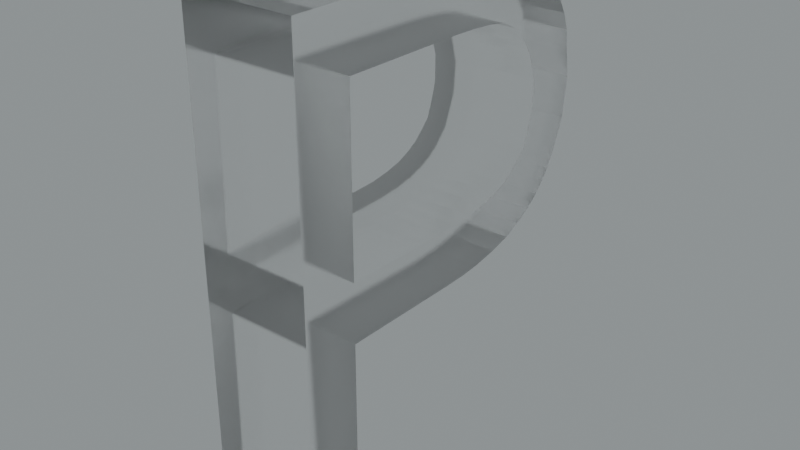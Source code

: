 # Source: blend.blend  (saved by Blender 3.5.10; exported with 4.5.12 LTS)
import bpy
from mathutils import Matrix  # noqa: F401  (used for matrix-valued properties, if any)

bpy.ops.wm.read_factory_settings(use_empty=True)
scene = bpy.context.scene
scene.name = 'Scene'

# ---- collections
col_collection = bpy.data.collections.new('Collection'); scene.collection.children.link(col_collection)

# ---- images (referenced by path relative to the original .blend; pixels are not part of the script)
import os
ASSET_DIR = os.environ.get("B2B_ASSET_DIR", "")  # directory of the original .blend (textures are referenced by path, not embedded)
HERE = os.path.dirname(os.path.abspath(__file__))  # packed textures are extracted next to this script under _unpacked/

def load_image(name, relpath, width, height, colorspace="sRGB"):
    """Load a texture the original file referenced (path relative to the .blend, or extracted next to this script)."""
    p = next((c for c in (os.path.join(HERE, relpath), os.path.join(ASSET_DIR, relpath)) if relpath and os.path.exists(c)), "")
    if p:
        img = bpy.data.images.load(p, check_existing=True)
        img.name = name
    else:  # same state as the original file: an image datablock whose file is absent (Cycles renders it pink)
        img = bpy.data.images.new(name, width, height)
        img.source = "FILE"
        img.filepath = "//" + (relpath or name)
    img.colorspace_settings.name = colorspace
    return img
img_satara_night_4k_hdr = load_image('satara_night_4k.hdr', 'satara_night_4k.hdr', 1024, 1024, 'Linear Rec.709')

# ---- materials (node trees are filled in below, after node groups)
mat_material_016 = bpy.data.materials.new('Material.016')

# ---- material node trees
mat_material_016.use_nodes = True; mat_material_016.node_tree.nodes.clear()
_N = mat_material_016.node_tree.nodes; _L = mat_material_016.node_tree.links
n0 = _N.new('ShaderNodeMixShader'); n0.name = 'Mix Shader'; n0.location = (464, 339)
n1 = _N.new('ShaderNodeOutputMaterial'); n1.name = 'Material Output.001'; n1.location = (640, 365)
n2 = _N.new('ShaderNodeLayerWeight'); n2.name = 'Layer Weight'; n2.location = (293, 394)
n2.inputs[0].default_value = 0.1
n3 = _N.new('ShaderNodeBsdfAnisotropic'); n3.name = 'Glossy BSDF'; n3.location = (127, 182)
n3.width = 280
n3.distribution = 'GGX'
n3.inputs[1].default_value = 0.6
n4 = _N.new('ShaderNodeBsdfGlass'); n4.name = 'Glass BSDF'; n4.location = (-45, 295)
n4.distribution = 'BECKMANN'
n4.inputs[1].default_value = 0.2
_L.new(n3.outputs[0], n0.inputs[2])
_L.new(n2.outputs[0], n0.inputs[0])
_L.new(n4.outputs[0], n0.inputs[1])
_L.new(n0.outputs[0], n1.inputs[0])
n1.is_active_output = True

# ---- world
world_world = bpy.data.worlds.new('World'); scene.world = world_world
world_world.use_nodes = True; world_world.node_tree.nodes.clear()
_N = world_world.node_tree.nodes; _L = world_world.node_tree.links
n0 = _N.new('ShaderNodeBackground'); n0.name = 'Background.001'; n0.location = (26, -164)
n1 = _N.new('ShaderNodeBackground'); n1.name = 'Background'; n1.location = (337, 91)
n1.inputs[0].default_value = (0.05088, 0.05088, 0.05088, 1.0)
n2 = _N.new('ShaderNodeOutputWorld'); n2.name = 'World Output'; n2.location = (512, 287)
n3 = _N.new('ShaderNodeValToRGB'); n3.name = 'ColorRamp'; n3.location = (98, 373)
while len(n3.color_ramp.elements) > 1: n3.color_ramp.elements.remove(n3.color_ramp.elements[-1])
n3.color_ramp.elements[0].position = 0.0; n3.color_ramp.elements[0].color = (0.0, 0.0, 0.0, 1.0)
_e = n3.color_ramp.elements.new(1.0); _e.color = (0.8561, 0.9404, 0.9606, 1.0)
n4 = _N.new('ShaderNodeTexEnvironment'); n4.name = 'Environment Texture'; n4.location = (-269, 312)
n4.image = img_satara_night_4k_hdr
_L.new(n4.outputs[0], n3.inputs[0])
_L.new(n3.outputs[0], n2.inputs[0])
n2.is_active_output = True
world_world.color = (0.05088, 0.05088, 0.05088)
world_world.use_sun_shadow = False
world_world.sun_shadow_jitter_overblur = 0.0

# ---- meshes
me_x = bpy.data.meshes.new('Р')
me_x.from_pydata([(135.5, -38.24, 0.0), (127.6, -38.24, 0.0), (127.6, -38.24, 5.0), (135.5, -38.24, 5.0), (137.0, -38.28, 0.0), (137.0, -38.28, 5.0), (137.9, -38.34, 5.0), (137.9, -38.34, 0.0), (138.7, -38.43, 5.0), (138.7, -38.43, 0.0), (139.4, -38.58, 0.0), (139.4, -38.58, 5.0), (140.1, -38.82, 0.0), (140.1, -38.82, 5.0), (140.7, -39.09, 0.0), (140.7, -39.09, 5.0), (141.2, -39.42, 0.0), (141.2, -39.42, 5.0), (141.7, -39.85, 0.0), (141.7, -39.85, 5.0), (142.2, -40.34, 0.0), (142.2, -40.34, 5.0), (142.6, -40.93, 5.0), (142.6, -40.93, 0.0), (143.0, -41.6, 0.0), (143.0, -41.6, 5.0), (143.3, -42.38, 0.0), (143.3, -42.38, 5.0), (143.4, -43.19, 0.0), (143.4, -43.19, 5.0), (143.5, -43.82, 5.0), (143.5, -43.82, 0.0), (143.6, -44.46, 5.0), (143.6, -44.46, 0.0), (143.5, -45.38, 0.0), (143.5, -45.38, 5.0), (143.4, -46.23, 0.0), (143.4, -46.23, 5.0), (143.1, -46.99, 5.0), (143.1, -46.99, 0.0), (142.8, -47.68, 0.0), (142.8, -47.68, 5.0), (142.5, -48.31, 5.0), (142.5, -48.31, 0.0), (142.1, -48.79, 5.0), (142.1, -48.79, 0.0), (141.7, -49.24, 0.0), (141.7, -49.24, 5.0), (141.1, -49.72, 0.0), (141.1, -49.72, 5.0), (140.4, -50.12, 0.0), (140.4, -50.12, 5.0), (139.6, -50.47, 0.0), (139.6, -50.47, 5.0), (138.6, -50.74, 0.0), (138.6, -50.74, 5.0), (137.5, -50.93, 0.0), (137.5, -50.93, 5.0), (136.6, -51.01, 0.0), (136.6, -51.01, 5.0), (135.6, -51.04, 0.0), (135.6, -51.04, 5.0), (130.1, -51.04, 0.0), (130.1, -51.04, 5.0), (130.1, -60.0, 0.0), (130.1, -60.0, 5.0), (127.6, -60.0, 0.0), (127.6, -60.0, 5.0), (135.8, -48.48, 0.0), (130.1, -48.48, 0.0), (130.1, -48.48, 5.0), (135.8, -48.48, 5.0), (136.9, -48.43, 0.0), (136.9, -48.43, 5.0), (137.8, -48.29, 0.0), (137.8, -48.29, 5.0), (138.6, -48.08, 0.0), (138.6, -48.08, 5.0), (139.2, -47.81, 0.0), (139.2, -47.81, 5.0), (139.7, -47.49, 0.0), (139.7, -47.49, 5.0), (140.1, -47.11, 5.0), (140.1, -47.11, 0.0), (140.5, -46.69, 5.0), (140.5, -46.69, 0.0), (140.7, -46.15, 0.0), (140.7, -46.15, 5.0), (140.9, -45.52, 5.0), (140.9, -45.52, 0.0), (141.0, -45.05, 5.0), (141.0, -45.05, 0.0), (141.0, -44.55, 5.0), (141.0, -44.55, 0.0), (141.0, -43.89, 5.0), (141.0, -43.89, 0.0), (140.8, -43.27, 5.0), (140.8, -43.27, 0.0), (140.6, -42.75, 0.0), (140.6, -42.75, 5.0), (140.3, -42.27, 0.0), (140.3, -42.27, 5.0), (139.9, -41.8, 0.0), (139.9, -41.8, 5.0), (139.5, -41.43, 0.0), (139.5, -41.43, 5.0), (139.1, -41.2, 0.0), (139.1, -41.2, 5.0), (138.7, -41.04, 0.0), (138.7, -41.04, 5.0), (137.9, -40.91, 0.0), (137.9, -40.91, 5.0), (136.9, -40.83, 0.0), (136.9, -40.83, 5.0), (135.7, -40.8, 0.0), (135.7, -40.8, 5.0), (130.1, -40.8, 0.0), (130.1, -40.8, 5.0)], [], [(0, 1, 2), (0, 2, 3), (4, 0, 3), (4, 3, 5), (4, 5, 6), (7, 6, 8), (7, 4, 6), (9, 7, 8), (10, 9, 8), (10, 8, 11), (12, 11, 13), (12, 10, 11), (14, 13, 15), (14, 12, 13), (16, 15, 17), (16, 14, 15), (18, 16, 17), (18, 17, 19), (20, 19, 21), (20, 21, 22), (20, 18, 19), (23, 20, 22), (24, 22, 25), (24, 23, 22), (26, 24, 25), (26, 25, 27), (28, 27, 29), (28, 29, 30), (28, 26, 27), (31, 30, 32), (31, 28, 30), (33, 31, 32), (34, 33, 32), (34, 32, 35), (36, 35, 37), (36, 37, 38), (36, 34, 35), (39, 36, 38), (40, 38, 41), (40, 41, 42), (40, 39, 38), (43, 42, 44), (43, 40, 42), (45, 43, 44), (46, 44, 47), (46, 45, 44), (48, 46, 47), (48, 47, 49), (50, 49, 51), (50, 48, 49), (52, 51, 53), (52, 50, 51), (54, 53, 55), (54, 52, 53), (56, 55, 57), (56, 54, 55), (58, 57, 59), (58, 56, 57), (60, 59, 61), (60, 58, 59), (62, 60, 61), (62, 61, 63), (64, 62, 63), (64, 63, 65), (66, 64, 65), (66, 65, 67), (1, 66, 67), (1, 67, 2), (68, 69, 70), (68, 70, 71), (72, 68, 71), (72, 71, 73), (74, 73, 75), (74, 72, 73), (76, 75, 77), (76, 74, 75), (78, 77, 79), (78, 76, 77), (80, 79, 81), (80, 81, 82), (80, 78, 79), (83, 82, 84), (83, 80, 82), (85, 83, 84), (86, 84, 87), (86, 87, 88), (86, 85, 84), (89, 88, 90), (89, 86, 88), (91, 90, 92), (91, 89, 90), (93, 91, 92), (93, 92, 94), (95, 94, 96), (95, 93, 94), (97, 95, 96), (98, 96, 99), (98, 97, 96), (100, 99, 101), (100, 98, 99), (102, 100, 101), (102, 101, 103), (104, 103, 105), (104, 102, 103), (106, 105, 107), (106, 104, 105), (108, 107, 109), (108, 106, 107), (110, 108, 109), (110, 109, 111), (112, 111, 113), (112, 110, 111), (114, 113, 115), (114, 112, 113), (116, 114, 115), (116, 115, 117), (69, 116, 117), (69, 117, 70), (114, 116, 0), (116, 1, 0), (64, 66, 62), (62, 66, 69), (62, 69, 60), (58, 60, 68), (36, 89, 34), (89, 91, 34), (60, 69, 68), (91, 93, 34), (56, 58, 72), (58, 68, 72), (114, 0, 4), (112, 114, 4), (116, 69, 1), (34, 93, 33), (69, 66, 1), (54, 56, 74), (56, 72, 74), (112, 4, 7), (52, 54, 76), (110, 112, 7), (33, 93, 31), (54, 74, 76), (93, 95, 31), (48, 50, 78), (50, 52, 78), (31, 95, 28), (52, 76, 78), (95, 97, 28), (48, 78, 80), (48, 80, 46), (108, 110, 9), (110, 7, 9), (46, 80, 83), (106, 108, 10), (108, 9, 10), (46, 83, 45), (97, 98, 26), (28, 97, 26), (106, 10, 12), (83, 85, 43), (45, 83, 43), (26, 98, 24), (104, 106, 14), (106, 12, 14), (98, 100, 23), (24, 98, 23), (104, 14, 16), (102, 104, 16), (43, 85, 40), (100, 102, 20), (23, 100, 20), (85, 86, 40), (102, 16, 18), (20, 102, 18), (40, 86, 39), (39, 86, 36), (86, 89, 36), (3, 117, 115), (3, 2, 117), (63, 67, 65), (70, 67, 63), (61, 70, 63), (71, 61, 59), (35, 88, 37), (35, 90, 88), (71, 70, 61), (35, 92, 90), (73, 59, 57), (73, 71, 59), (5, 3, 115), (5, 115, 113), (2, 70, 117), (32, 92, 35), (2, 67, 70), (75, 57, 55), (75, 73, 57), (6, 5, 113), (77, 55, 53), (6, 113, 111), (30, 92, 32), (77, 75, 55), (30, 94, 92), (79, 51, 49), (79, 53, 51), (29, 94, 30), (79, 77, 53), (29, 96, 94), (81, 79, 49), (47, 81, 49), (8, 111, 109), (8, 6, 111), (82, 81, 47), (11, 109, 107), (11, 8, 109), (44, 82, 47), (27, 99, 96), (27, 96, 29), (13, 11, 107), (42, 84, 82), (42, 82, 44), (25, 99, 27), (15, 107, 105), (15, 13, 107), (22, 101, 99), (22, 99, 25), (17, 15, 105), (17, 105, 103), (41, 84, 42), (21, 103, 101), (21, 101, 22), (41, 87, 84), (19, 17, 103), (19, 103, 21), (38, 87, 41), (37, 87, 38), (37, 88, 87)])
me_x.materials.append(mat_material_016)
me_x.update()

# ---- objects
ob_x = bpy.data.objects.new('Р', me_x)

# ---- transforms, parenting, visibility, modifiers, constraints
ob_x.location = (9.831e-16, -8.969, 4.427)
ob_x.rotation_euler = (-4.712, 2.22e-16, -4.712)
ob_x.scale = (0.07095, 0.07095, 0.07095)

# ---- collection membership
col_collection.objects.link(ob_x)

# ---- scene / render settings (as saved in the file)
scene.frame_start = 1; scene.frame_end = 250; scene.frame_set(0)
scene.render.engine = 'CYCLES'
scene.render.film_transparent = True
scene.cycles.samples = 16
scene.cycles.sampling_pattern = 'TABULATED_SOBOL'
scene.cycles.use_adaptive_sampling = False
scene.cycles.use_light_tree = False
scene.cycles.film_transparent_glass = True
scene.cycles.film_transparent_roughness = 1.0
scene.eevee.use_raytracing = True
scene.view_settings.view_transform = 'Filmic'
bpy.context.view_layer.update()

# ---- added for rendering (the .blend has no active camera): camera
cam_auto = bpy.data.cameras.new('AutoCamera')
cam_auto.lens = 50.0
cam_auto.sensor_width = 36.0
cam_auto.clip_end = 1000.0
ob_auto_camera = bpy.data.objects.new('AutoCamera', cam_auto)
scene.collection.objects.link(ob_auto_camera)
ob_auto_camera.location = (1.98043, -1.51535, 2.38498)
ob_auto_camera.rotation_euler = (1.09748, -7.21219e-08, 0.694738)
scene.camera = ob_auto_camera
bpy.context.view_layer.update()
